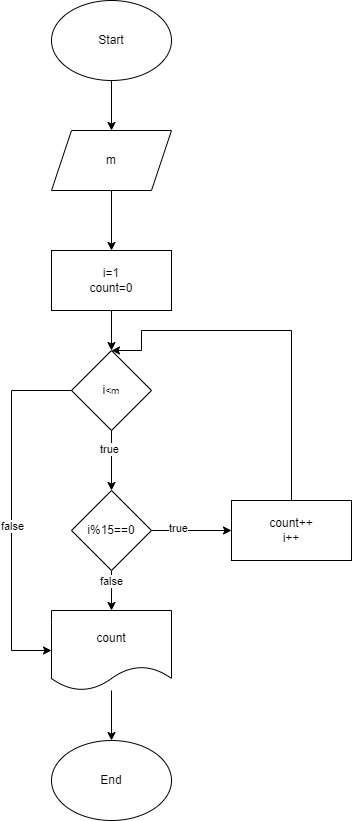

The diagram above was exported from draw.io. Its source (the exported page's mxGraphModel, read from the mxfile embedded in the PNG):
<mxGraphModel dx="1050" dy="522" grid="1" gridSize="10" guides="1" tooltips="1" connect="1" arrows="1" fold="1" page="1" pageScale="1" pageWidth="1169" pageHeight="1654" math="0" shadow="0">
  <root>
    <mxCell id="0" />
    <mxCell id="1" parent="0" />
    <mxCell id="Ofh0uuD8BSRW_OJix-Zx-3" value="" style="edgeStyle=orthogonalEdgeStyle;rounded=0;orthogonalLoop=1;jettySize=auto;html=1;" edge="1" parent="1" source="Ofh0uuD8BSRW_OJix-Zx-1" target="Ofh0uuD8BSRW_OJix-Zx-2">
      <mxGeometry relative="1" as="geometry" />
    </mxCell>
    <mxCell id="Ofh0uuD8BSRW_OJix-Zx-1" value="Start" style="ellipse;whiteSpace=wrap;html=1;" vertex="1" parent="1">
      <mxGeometry x="170" y="70" width="120" height="80" as="geometry" />
    </mxCell>
    <mxCell id="Ofh0uuD8BSRW_OJix-Zx-6" value="" style="edgeStyle=orthogonalEdgeStyle;rounded=0;orthogonalLoop=1;jettySize=auto;html=1;" edge="1" parent="1" source="Ofh0uuD8BSRW_OJix-Zx-2" target="Ofh0uuD8BSRW_OJix-Zx-4">
      <mxGeometry relative="1" as="geometry" />
    </mxCell>
    <mxCell id="Ofh0uuD8BSRW_OJix-Zx-2" value="m" style="shape=parallelogram;perimeter=parallelogramPerimeter;whiteSpace=wrap;html=1;fixedSize=1;" vertex="1" parent="1">
      <mxGeometry x="170" y="200" width="120" height="60" as="geometry" />
    </mxCell>
    <mxCell id="Ofh0uuD8BSRW_OJix-Zx-8" value="" style="edgeStyle=orthogonalEdgeStyle;rounded=0;orthogonalLoop=1;jettySize=auto;html=1;" edge="1" parent="1" source="Ofh0uuD8BSRW_OJix-Zx-4" target="Ofh0uuD8BSRW_OJix-Zx-7">
      <mxGeometry relative="1" as="geometry" />
    </mxCell>
    <mxCell id="Ofh0uuD8BSRW_OJix-Zx-4" value="i=1&lt;br&gt;count=0" style="rounded=0;whiteSpace=wrap;html=1;" vertex="1" parent="1">
      <mxGeometry x="170" y="320" width="120" height="60" as="geometry" />
    </mxCell>
    <mxCell id="Ofh0uuD8BSRW_OJix-Zx-13" value="" style="edgeStyle=orthogonalEdgeStyle;rounded=0;orthogonalLoop=1;jettySize=auto;html=1;" edge="1" parent="1" source="Ofh0uuD8BSRW_OJix-Zx-7" target="Ofh0uuD8BSRW_OJix-Zx-9">
      <mxGeometry relative="1" as="geometry" />
    </mxCell>
    <mxCell id="Ofh0uuD8BSRW_OJix-Zx-14" value="true" style="edgeLabel;html=1;align=center;verticalAlign=middle;resizable=0;points=[];" vertex="1" connectable="0" parent="Ofh0uuD8BSRW_OJix-Zx-13">
      <mxGeometry x="-0.4067" y="-3" relative="1" as="geometry">
        <mxPoint as="offset" />
      </mxGeometry>
    </mxCell>
    <mxCell id="Ofh0uuD8BSRW_OJix-Zx-19" style="edgeStyle=orthogonalEdgeStyle;rounded=0;orthogonalLoop=1;jettySize=auto;html=1;entryX=0;entryY=0.5;entryDx=0;entryDy=0;" edge="1" parent="1" source="Ofh0uuD8BSRW_OJix-Zx-7" target="Ofh0uuD8BSRW_OJix-Zx-16">
      <mxGeometry relative="1" as="geometry">
        <Array as="points">
          <mxPoint x="130" y="460" />
          <mxPoint x="130" y="720" />
        </Array>
      </mxGeometry>
    </mxCell>
    <mxCell id="Ofh0uuD8BSRW_OJix-Zx-20" value="false" style="edgeLabel;html=1;align=center;verticalAlign=middle;resizable=0;points=[];" vertex="1" connectable="0" parent="Ofh0uuD8BSRW_OJix-Zx-19">
      <mxGeometry x="0.0822" relative="1" as="geometry">
        <mxPoint as="offset" />
      </mxGeometry>
    </mxCell>
    <mxCell id="Ofh0uuD8BSRW_OJix-Zx-7" value="i&lt;span style=&quot;font-size: 10px;&quot;&gt;&amp;lt;m&lt;/span&gt;" style="rhombus;whiteSpace=wrap;html=1;" vertex="1" parent="1">
      <mxGeometry x="190" y="420" width="80" height="80" as="geometry" />
    </mxCell>
    <mxCell id="Ofh0uuD8BSRW_OJix-Zx-17" value="" style="edgeStyle=orthogonalEdgeStyle;rounded=0;orthogonalLoop=1;jettySize=auto;html=1;" edge="1" parent="1" source="Ofh0uuD8BSRW_OJix-Zx-9" target="Ofh0uuD8BSRW_OJix-Zx-16">
      <mxGeometry relative="1" as="geometry" />
    </mxCell>
    <mxCell id="Ofh0uuD8BSRW_OJix-Zx-18" value="false" style="edgeLabel;html=1;align=center;verticalAlign=middle;resizable=0;points=[];" vertex="1" connectable="0" parent="Ofh0uuD8BSRW_OJix-Zx-17">
      <mxGeometry x="-0.51" y="-1" relative="1" as="geometry">
        <mxPoint as="offset" />
      </mxGeometry>
    </mxCell>
    <mxCell id="Ofh0uuD8BSRW_OJix-Zx-22" value="" style="edgeStyle=orthogonalEdgeStyle;rounded=0;orthogonalLoop=1;jettySize=auto;html=1;" edge="1" parent="1" source="Ofh0uuD8BSRW_OJix-Zx-9" target="Ofh0uuD8BSRW_OJix-Zx-21">
      <mxGeometry relative="1" as="geometry" />
    </mxCell>
    <mxCell id="Ofh0uuD8BSRW_OJix-Zx-29" value="true" style="edgeLabel;html=1;align=center;verticalAlign=middle;resizable=0;points=[];" vertex="1" connectable="0" parent="Ofh0uuD8BSRW_OJix-Zx-22">
      <mxGeometry x="-0.355" y="3" relative="1" as="geometry">
        <mxPoint as="offset" />
      </mxGeometry>
    </mxCell>
    <mxCell id="Ofh0uuD8BSRW_OJix-Zx-9" value="i%15==0" style="rhombus;whiteSpace=wrap;html=1;" vertex="1" parent="1">
      <mxGeometry x="190" y="560" width="80" height="80" as="geometry" />
    </mxCell>
    <mxCell id="Ofh0uuD8BSRW_OJix-Zx-28" value="" style="edgeStyle=orthogonalEdgeStyle;rounded=0;orthogonalLoop=1;jettySize=auto;html=1;" edge="1" parent="1" source="Ofh0uuD8BSRW_OJix-Zx-16" target="Ofh0uuD8BSRW_OJix-Zx-27">
      <mxGeometry relative="1" as="geometry" />
    </mxCell>
    <mxCell id="Ofh0uuD8BSRW_OJix-Zx-16" value="count" style="shape=document;whiteSpace=wrap;html=1;boundedLbl=1;" vertex="1" parent="1">
      <mxGeometry x="170" y="680" width="120" height="80" as="geometry" />
    </mxCell>
    <mxCell id="Ofh0uuD8BSRW_OJix-Zx-26" style="edgeStyle=orthogonalEdgeStyle;rounded=0;orthogonalLoop=1;jettySize=auto;html=1;exitX=0.5;exitY=0;exitDx=0;exitDy=0;entryX=0.5;entryY=0;entryDx=0;entryDy=0;" edge="1" parent="1" source="Ofh0uuD8BSRW_OJix-Zx-21" target="Ofh0uuD8BSRW_OJix-Zx-7">
      <mxGeometry relative="1" as="geometry">
        <Array as="points">
          <mxPoint x="410" y="400" />
          <mxPoint x="260" y="400" />
          <mxPoint x="260" y="420" />
        </Array>
      </mxGeometry>
    </mxCell>
    <mxCell id="Ofh0uuD8BSRW_OJix-Zx-21" value="count++&lt;br&gt;i++" style="rounded=0;whiteSpace=wrap;html=1;" vertex="1" parent="1">
      <mxGeometry x="350" y="570" width="120" height="60" as="geometry" />
    </mxCell>
    <mxCell id="Ofh0uuD8BSRW_OJix-Zx-27" value="End" style="ellipse;whiteSpace=wrap;html=1;" vertex="1" parent="1">
      <mxGeometry x="170" y="810" width="120" height="80" as="geometry" />
    </mxCell>
  </root>
</mxGraphModel>